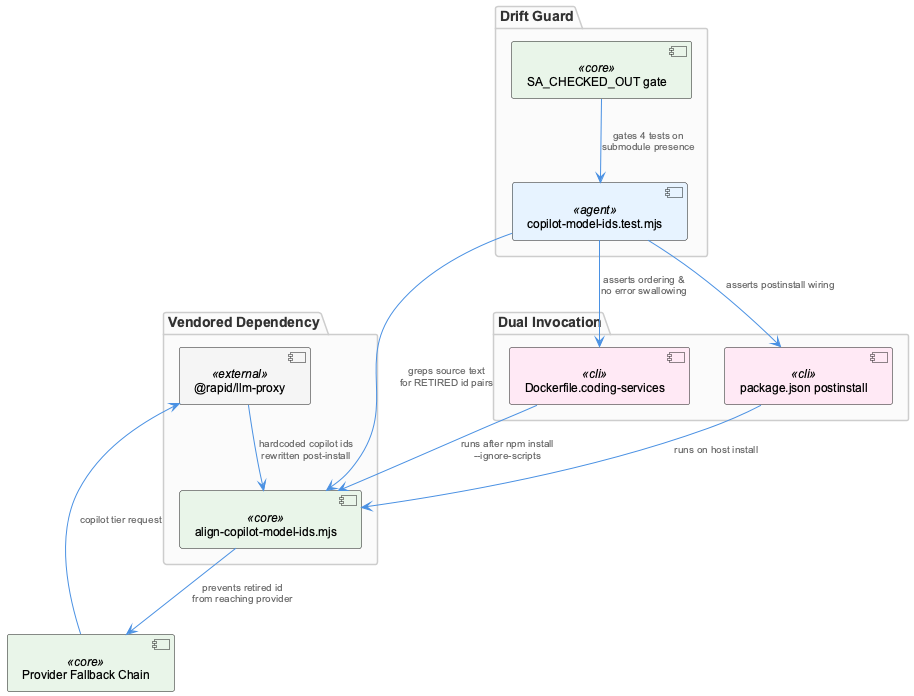

The diagram above was rendered by PlantUML. Its source (embedded in the PNG):
@startuml
!include /Users/Q284340/Agentic/coding/docs/puml/_standard-style.puml

package "Vendored Dependency" {
  component "@rapid/llm-proxy" as proxy <<external>>
  component "align-copilot-model-ids.mjs" as script <<core>>
}

package "Dual Invocation" {
  component "Dockerfile.coding-services" as docker <<cli>>
  component "package.json postinstall" as postinstall <<cli>>
}

package "Drift Guard" {
  component "copilot-model-ids.test.mjs" as test <<agent>>
  component "SA_CHECKED_OUT gate" as gate <<core>>
}

component "Provider Fallback Chain" as fallback <<core>>

proxy --> script : "hardcoded copilot ids\nrewritten post-install"
docker --> script : "runs after npm install\n--ignore-scripts"
postinstall --> script : "runs on host install"

test --> script : "greps source text\nfor RETIRED id pairs"
test --> docker : "asserts ordering &\nno error swallowing"
test --> postinstall : "asserts postinstall wiring"
gate --> test : "gates 4 tests on\nsubmodule presence"

script --> fallback : "prevents retired id\nfrom reaching provider"
fallback --> proxy : "copilot tier request"

@enduml